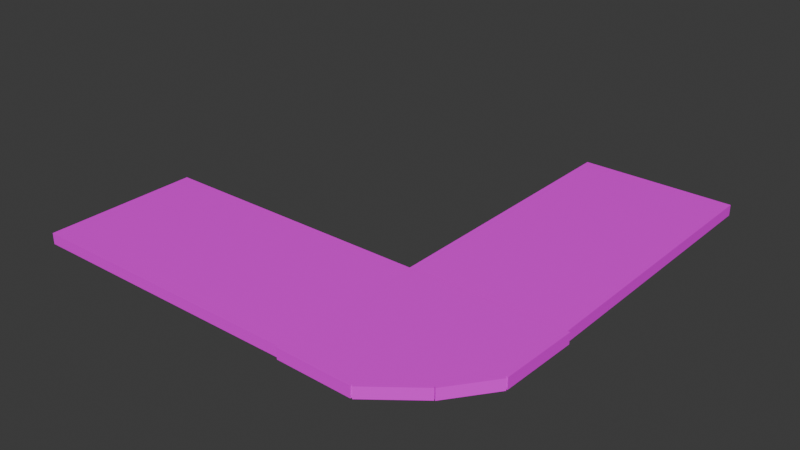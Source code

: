 # Source: CalleRecta_-_copia.blend  (saved by Blender 4.3.34; exported with 4.5.12 LTS)
import bpy
from mathutils import Matrix  # noqa: F401  (used for matrix-valued properties, if any)

bpy.ops.wm.read_factory_settings(use_empty=True)
scene = bpy.context.scene
scene.name = 'Scene'

# ---- collections
col_collection = bpy.data.collections.new('Collection'); scene.collection.children.link(col_collection)

# ---- images (referenced by path relative to the original .blend; pixels are not part of the script)
import os
ASSET_DIR = os.environ.get("B2B_ASSET_DIR", "")  # directory of the original .blend (textures are referenced by path, not embedded)
HERE = os.path.dirname(os.path.abspath(__file__))  # packed textures are extracted next to this script under _unpacked/

def load_image(name, relpath, width, height, colorspace="sRGB"):
    """Load a texture the original file referenced (path relative to the .blend, or extracted next to this script)."""
    p = next((c for c in (os.path.join(HERE, relpath), os.path.join(ASSET_DIR, relpath)) if relpath and os.path.exists(c)), "")
    if p:
        img = bpy.data.images.load(p, check_existing=True)
        img.name = name
    else:  # same state as the original file: an image datablock whose file is absent (Cycles renders it pink)
        img = bpy.data.images.new(name, width, height)
        img.source = "FILE"
        img.filepath = "//" + (relpath or name)
    img.colorspace_settings.name = colorspace
    return img
img_calle_png = load_image('Calle.PNG', 'Calle.PNG', 1024, 1024, 'sRGB')

# ---- materials (node trees are filled in below, after node groups)
mat_suelo = bpy.data.materials.new('Suelo')
mat_suelo.alpha_threshold = 0.0
mat_suelo.roughness = 0.5
mat_suelo.line_color = (0.0, 0.0, 0.0, 1.0)
mat_material = bpy.data.materials.new('Material')

# ---- material node trees
mat_suelo.use_nodes = True; mat_suelo.node_tree.nodes.clear()
_N = mat_suelo.node_tree.nodes; _L = mat_suelo.node_tree.links
n0 = _N.new('ShaderNodeOutputMaterial'); n0.name = 'Material Output'; n0.location = (300, 300)
n1 = _N.new('ShaderNodeBsdfPrincipled'); n1.name = 'Principled BSDF'; n1.location = (10, 300)
n1.inputs[3].default_value = 1.45
n2 = _N.new('ShaderNodeTexImage'); n2.name = 'Image Texture'; n2.location = (-388, 234)
n2.image = img_calle_png
_L.new(n1.outputs[0], n0.inputs[0])
_L.new(n2.outputs[0], n1.inputs[0])
n0.is_active_output = True
mat_material.use_nodes = True; mat_material.node_tree.nodes.clear()
_N = mat_material.node_tree.nodes; _L = mat_material.node_tree.links
n0 = _N.new('ShaderNodeBsdfPrincipled'); n0.name = 'Principled BSDF'; n0.location = (10, 300)
n1 = _N.new('ShaderNodeOutputMaterial'); n1.name = 'Material Output'; n1.location = (300, 300)
n2 = _N.new('ShaderNodeTexImage'); n2.name = 'Image Texture'; n2.location = (-413, 222)
n2.image = img_calle_png
_L.new(n0.outputs[0], n1.inputs[0])
_L.new(n2.outputs[0], n0.inputs[0])
n1.is_active_output = True

# ---- world
world_world = bpy.data.worlds.new('World'); scene.world = world_world
world_world.use_nodes = True; world_world.node_tree.nodes.clear()
_N = world_world.node_tree.nodes; _L = world_world.node_tree.links
n0 = _N.new('ShaderNodeOutputWorld'); n0.name = 'World Output'; n0.location = (300, 300)
n1 = _N.new('ShaderNodeBackground'); n1.name = 'Background'; n1.location = (10, 300)
n1.inputs[0].default_value = (0.05088, 0.05088, 0.05088, 1.0)
_L.new(n1.outputs[0], n0.inputs[0])
n0.is_active_output = True
world_world.color = (0.05088, 0.05088, 0.05088)
world_world.sun_shadow_jitter_overblur = 0.0

# ---- meshes
me_cube_002 = bpy.data.meshes.new('Cube.002')
me_cube_002.from_pydata([(1.0, 1.0, 1.0), (1.0, -1.0, 1.0), (-1.0, 1.0, 1.0), (-1.0, -1.0, 1.0), (1.0, 1.0, 1.0), (1.0, 1.0, -1.0), (1.0, -1.0, 1.0), (1.0, -1.0, -1.0), (-1.0, 1.0, 1.0), (-1.0, 1.0, -1.0), (-1.0, -1.0, 1.0), (-1.0, -1.0, -1.0), (-1.003, 0.9957, 1.0), (-2.093, 0.9957, 1.0), (-1.003, 4.665, 1.0), (-2.093, 4.665, 1.0), (-1.003, 0.9957, 1.0), (-1.003, 0.9957, -1.0), (-2.093, 0.9957, 1.0), (-2.093, 0.9957, -1.0), (-1.003, 4.665, 1.0), (-1.003, 4.665, -1.0), (-2.093, 4.665, 1.0), (-2.093, 4.665, -1.0), (-1.0, -1.0, 0.0), (-2.093, 0.9957, 0.0), (-1.849, -0.5638, -1.0), (-1.849, -0.5638, 1.0), (-1.849, -0.5638, 0.0), (-1.0, -1.0, 0.5), (-2.093, 0.9957, -0.5), (-2.102, 0.02645, -1.0), (-2.102, 0.02645, 1.0), (-1.0, -1.0, -0.5), (-2.093, 0.9957, 0.5), (-1.555, -0.9714, -1.0), (-1.555, -0.9714, 1.0), (-2.102, 0.02645, 0.0), (-1.555, -0.9714, 0.0), (-1.849, -0.5638, 0.5), (-1.849, -0.5638, -0.5), (-1.555, -0.9714, -0.5), (-1.555, -0.9714, 0.5), (-2.102, 0.02645, 0.5), (-2.102, 0.02645, -0.5), (-1.566, -0.9992, -1.0), (-1.861, -0.5916, -1.0), (-1.566, -0.9992, 1.0), (-1.861, -0.5916, 1.0), (-1.566, -0.9992, 0.0), (-1.861, -0.5916, 0.0), (-1.861, -0.5916, 0.5), (-1.861, -0.5916, -0.5), (-1.566, -0.9992, -0.5), (-1.566, -0.9992, 0.5), (-1.0, -1.03, 0.5), (-1.0, -1.03, 1.0), (-1.0, -1.03, -0.5), (-1.0, -1.03, 0.0), (-1.0, -1.03, -1.0), (-1.555, -1.001, -1.0), (-1.555, -1.001, 1.0), (-1.555, -1.001, 0.0), (-1.555, -1.001, -0.5), (-1.555, -1.001, 0.5), (-1.863, -0.5826, 0.5), (-1.863, -0.5826, 1.0), (-1.863, -0.5826, -0.5), (-1.863, -0.5826, 0.0), (-1.863, -0.5826, -1.0), (-2.115, 0.007679, -1.0), (-2.115, 0.007679, 1.0), (-2.115, 0.007679, 0.0), (-2.115, 0.007679, 0.5), (-2.115, 0.007679, -0.5), (-2.107, 0.9961, -0.5), (-2.107, 0.9961, -1.0), (-2.116, 0.02687, -1.0), (-2.116, 0.02687, 1.0), (-2.107, 0.9961, 1.0), (-2.107, 0.9961, 0.5), (-2.107, 0.9961, 0.0), (-2.116, 0.02687, 0.0), (-2.116, 0.02687, 0.5), (-2.116, 0.02687, -0.5)], [], [(0, 2, 3, 1), (7, 6, 10, 29, 24, 33, 11), (11, 33, 24, 29, 10, 8, 9), (9, 5, 7, 11), (5, 4, 6, 7), (9, 8, 4, 5), (12, 14, 15, 13), (19, 30, 25, 34, 18, 22, 23), (23, 22, 20, 21), (21, 17, 19, 23), (17, 16, 18, 34, 25, 30, 19), (21, 20, 16, 17), (16, 8, 9, 17), (18, 32, 78, 79), (30, 25, 81, 75), (36, 42, 54, 47), (26, 40, 52, 46), (35, 26, 46, 45), (33, 11, 59, 57), (10, 29, 55, 56), (38, 41, 53, 49), (41, 38, 62, 63), (36, 10, 56, 61), (19, 30, 75, 76), (26, 31, 70, 69), (43, 32, 71, 73), (31, 19, 76, 77), (27, 39, 65, 66), (40, 26, 69, 67), (19, 31, 26, 35, 11, 17), (54, 49, 50, 51), (53, 45, 46, 52), (49, 53, 52, 50), (47, 54, 51, 48), (39, 27, 48, 51), (41, 35, 45, 53), (27, 36, 47, 48), (42, 38, 49, 54), (40, 28, 50, 52), (28, 39, 51, 50), (58, 57, 63, 62), (57, 59, 60, 63), (56, 55, 64, 61), (55, 58, 62, 64), (42, 36, 61, 64), (35, 41, 63, 60), (38, 42, 64, 62), (24, 33, 57, 58), (11, 35, 60, 59), (29, 24, 58, 55), (66, 65, 73, 71), (65, 68, 72, 73), (68, 67, 74, 72), (67, 69, 70, 74), (44, 37, 72, 74), (28, 40, 67, 68), (37, 43, 73, 72), (32, 27, 66, 71), (31, 44, 74, 70), (39, 28, 68, 65), (84, 77, 76, 75), (83, 82, 81, 80), (78, 83, 80, 79), (82, 84, 75, 81), (34, 18, 79, 80), (32, 43, 83, 78), (37, 44, 84, 82), (43, 37, 82, 83), (44, 31, 77, 84), (25, 34, 80, 81)])
_uv = me_cube_002.uv_layers.new(name='UVMap')
_uv.uv.foreach_set('vector', [-0.002887, 0.07574, 1.002, 0.07574, 1.002, 0.9247, -0.002887, 0.9247, 0.375, 0.75, 0.625, 0.75, 0.625, 1.0, 0.5625, 1.0, 0.5, 1.0, 0.4375, 1.0, 0.375, 1.0, 0.375, 0.0, 0.4375, 0.0, 0.5, 0.0, 0.5625, 0.0, 0.625, 0.0, 0.625, 0.25, 0.375, 0.25, 0.125, 0.5, 0.375, 0.5, 0.375, 0.75, 0.125, 0.75, 0.375, 0.5, 0.625, 0.5, 0.625, 0.75, 0.375, 0.75, 0.375, 0.25, 0.625, 0.25, 0.625, 0.5, 0.375, 0.5, -0.002887, 0.07574, 1.002, 0.07574, 1.002, 0.9247, -0.002887, 0.9247, 0.375, 0.75, 0.4375, 0.75, 0.5, 0.75, 0.5625, 0.75, 0.625, 0.75, 0.625, 1.0, 0.375, 1.0, 0.375, 0.0, 0.625, 0.0, 0.625, 0.25, 0.375, 0.25, 0.125, 0.5, 0.375, 0.5, 0.375, 0.75, 0.125, 0.75, 0.375, 0.5, 0.625, 0.5, 0.625, 0.75, 0.5625, 0.75, 0.5, 0.75, 0.4375, 0.75, 0.375, 0.75, 0.375, 0.25, 0.625, 0.25, 0.625, 0.5, 0.375, 0.5, 0.625, 0.5, 0.625, 0.25, 0.375, 0.25, 0.375, 0.5, 0.0, 0.0, 0.0, 0.0, 0.0, 0.0, 0.0, 0.0, 0.4375, 0.75, 0.5, 0.75, 0.5, 0.75, 0.4375, 0.75, 0.625, 0.9375, 0.5625, 0.9375, 0.5625, 0.9375, 0.625, 0.9375, 0.375, 0.875, 0.4375, 0.875, 0.4375, 0.875, 0.375, 0.875, 0.0, 0.0, 0.0, 0.0, 0.0, 0.0, 0.0, 0.0, 0.4375, 0.0, 0.375, 0.0, 0.375, 0.0, 0.4375, 0.0, 0.625, 0.0, 0.5625, 0.0, 0.5625, 0.0, 0.625, 0.0, 0.5, 0.9375, 0.4375, 0.9375, 0.4375, 0.9375, 0.5, 0.9375, 0.4375, 0.9375, 0.5, 0.9375, 0.5, 0.9375, 0.4375, 0.9375, 0.0, 0.0, 0.0, 0.0, 0.0, 0.0, 0.0, 0.0, 0.375, 0.75, 0.4375, 0.75, 0.4375, 0.75, 0.375, 0.75, 0.0, 0.0, 0.0, 0.0, 0.0, 0.0, 0.0, 0.0, 0.5625, 0.8125, 0.625, 0.8125, 0.625, 0.8125, 0.5625, 0.8125, 0.0, 0.0, 0.0, 0.0, 0.0, 0.0, 0.0, 0.0, 0.625, 0.875, 0.5625, 0.875, 0.5625, 0.875, 0.625, 0.875, 0.4375, 0.875, 0.375, 0.875, 0.375, 0.875, 0.4375, 0.875, 0.0, 0.0, 0.0, 0.0, 0.0, 0.0, 0.0, 0.0, 0.0, 0.0, 0.0, 0.0, 0.5625, 0.9375, 0.5, 0.9375, 0.5, 0.875, 0.5625, 0.875, 0.4375, 0.9375, 0.375, 0.9375, 0.375, 0.875, 0.4375, 0.875, 0.5, 0.9375, 0.4375, 0.9375, 0.4375, 0.875, 0.5, 0.875, 0.625, 0.9375, 0.5625, 0.9375, 0.5625, 0.875, 0.625, 0.875, 0.5625, 0.875, 0.625, 0.875, 0.625, 0.875, 0.5625, 0.875, 0.4375, 0.9375, 0.375, 0.9375, 0.375, 0.9375, 0.4375, 0.9375, 0.0, 0.0, 0.0, 0.0, 0.0, 0.0, 0.0, 0.0, 0.5625, 0.9375, 0.5, 0.9375, 0.5, 0.9375, 0.5625, 0.9375, 0.4375, 0.875, 0.5, 0.875, 0.5, 0.875, 0.4375, 0.875, 0.5, 0.875, 0.5625, 0.875, 0.5625, 0.875, 0.5, 0.875, 0.5, 1.0, 0.4375, 1.0, 0.4375, 0.9375, 0.5, 0.9375, 0.4375, 1.0, 0.375, 1.0, 0.375, 0.9375, 0.4375, 0.9375, 0.625, 1.0, 0.5625, 1.0, 0.5625, 0.9375, 0.625, 0.9375, 0.5625, 1.0, 0.5, 1.0, 0.5, 0.9375, 0.5625, 0.9375, 0.5625, 0.9375, 0.625, 0.9375, 0.625, 0.9375, 0.5625, 0.9375, 0.375, 0.9375, 0.4375, 0.9375, 0.4375, 0.9375, 0.375, 0.9375, 0.5, 0.9375, 0.5625, 0.9375, 0.5625, 0.9375, 0.5, 0.9375, 0.5, 0.0, 0.4375, 0.0, 0.4375, 0.0, 0.5, 0.0, 0.0, 0.0, 0.0, 0.0, 0.0, 0.0, 0.0, 0.0, 0.5625, 0.0, 0.5, 0.0, 0.5, 0.0, 0.5625, 0.0, 0.625, 0.875, 0.5625, 0.875, 0.5625, 0.8125, 0.625, 0.8125, 0.5625, 0.875, 0.5, 0.875, 0.5, 0.8125, 0.5625, 0.8125, 0.5, 0.875, 0.4375, 0.875, 0.4375, 0.8125, 0.5, 0.8125, 0.4375, 0.875, 0.375, 0.875, 0.375, 0.8125, 0.4375, 0.8125, 0.4375, 0.8125, 0.5, 0.8125, 0.5, 0.8125, 0.4375, 0.8125, 0.5, 0.875, 0.4375, 0.875, 0.4375, 0.875, 0.5, 0.875, 0.5, 0.8125, 0.5625, 0.8125, 0.5625, 0.8125, 0.5, 0.8125, 0.0, 0.0, 0.0, 0.0, 0.0, 0.0, 0.0, 0.0, 0.375, 0.8125, 0.4375, 0.8125, 0.4375, 0.8125, 0.375, 0.8125, 0.5625, 0.875, 0.5, 0.875, 0.5, 0.875, 0.5625, 0.875, 0.4375, 0.8125, 0.375, 0.8125, 0.375, 0.75, 0.4375, 0.75, 0.5625, 0.8125, 0.5, 0.8125, 0.5, 0.75, 0.5625, 0.75, 0.625, 0.8125, 0.5625, 0.8125, 0.5625, 0.75, 0.625, 0.75, 0.5, 0.8125, 0.4375, 0.8125, 0.4375, 0.75, 0.5, 0.75, 0.5625, 0.75, 0.625, 0.75, 0.625, 0.75, 0.5625, 0.75, 0.625, 0.8125, 0.5625, 0.8125, 0.5625, 0.8125, 0.625, 0.8125, 0.5, 0.8125, 0.4375, 0.8125, 0.4375, 0.8125, 0.5, 0.8125, 0.5625, 0.8125, 0.5, 0.8125, 0.5, 0.8125, 0.5625, 0.8125, 0.4375, 0.8125, 0.375, 0.8125, 0.375, 0.8125, 0.4375, 0.8125, 0.5, 0.75, 0.5625, 0.75, 0.5625, 0.75, 0.5, 0.75])
me_cube_002.materials.append(mat_suelo)
me_cube_002.use_mirror_vertex_groups = False
me_cube_002.update()
me_cube_003 = bpy.data.meshes.new('Cube.003')
me_cube_003.from_pydata([(-1.0, -1.0, 1.0), (-1.003, 0.9957, 1.0), (-2.093, 0.9957, 1.0), (-1.849, -0.5638, 1.0), (-2.102, 0.02645, 1.0), (-1.555, -0.9714, 1.0)], [], [(2, 1, 0, 5, 3, 4)])
_uv = me_cube_003.uv_layers.new(name='UVMap')
_uv.uv.foreach_set('vector', [0.7246, 0.9143, 0.1826, 0.9257, 0.1422, 0.08452, 0.3359, 0.08337, 0.5339, 0.2507, 0.7099, 0.5611])
me_cube_003.materials.append(mat_material)
me_cube_003.use_mirror_vertex_groups = False
me_cube_003.update()

# ---- objects
ob_cube_002 = bpy.data.objects.new('Cube.002', me_cube_002)
ob_cube_001 = bpy.data.objects.new('Cube.001', me_cube_003)

# ---- transforms, parenting, visibility, modifiers, constraints
ob_cube_002.location = (29.77, 29.88, 0.0)
ob_cube_002.rotation_euler = (0.0, 0.0, 1.571)
ob_cube_002.scale = (19.3, 10.52, 0.7459)
ob_cube_002.lock_rotations_4d = False
ob_cube_002.empty_display_type = 'ARROWS'
ob_cube_002.lineart.crease_threshold = 0.0
ob_cube_001.location = (29.77, 29.88, 0.0)
ob_cube_001.rotation_euler = (0.0, 0.0, 1.571)
ob_cube_001.scale = (19.3, 10.52, 0.7459)
ob_cube_001.lock_rotations_4d = False
ob_cube_001.empty_display_type = 'ARROWS'
ob_cube_001.lineart.crease_threshold = 0.0

# ---- collection membership
col_collection.objects.link(ob_cube_002)
col_collection.objects.link(ob_cube_001)

# ---- scene / render settings (as saved in the file)
scene.frame_start = 1; scene.frame_end = 250; scene.frame_set(1)
scene.render.engine = 'BLENDER_EEVEE_NEXT'
bpy.context.view_layer.update()

# ---- added for rendering (the .blend has no active camera and no usable light): camera, sun
cam_auto = bpy.data.cameras.new('AutoCamera')
cam_auto.lens = 50.0
cam_auto.sensor_width = 36.0
cam_auto.clip_end = 1378.54
ob_auto_camera = bpy.data.objects.new('AutoCamera', cam_auto)
scene.collection.objects.link(ob_auto_camera)
ob_auto_camera.location = (89.2036, -75.1485, 62.8397)
ob_auto_camera.rotation_euler = (1.09748, -7.21219e-08, 0.694738)
scene.camera = ob_auto_camera
light_auto_sun = bpy.data.lights.new('AutoSun', 'SUN')
light_auto_sun.energy = 3.0
light_auto_sun.angle = 0.0523599
ob_auto_sun = bpy.data.objects.new('AutoSun', light_auto_sun)
scene.collection.objects.link(ob_auto_sun)
ob_auto_sun.rotation_euler = (0.872665, 0.174533, 0.523599)
bpy.context.view_layer.update()
